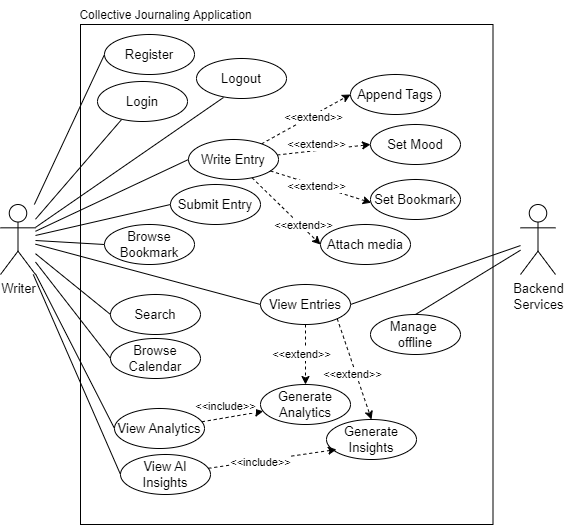

The diagram above was exported from draw.io. Its source (the exported page's mxGraphModel, read from the mxfile embedded in the PNG):
<mxGraphModel dx="1026" dy="568" grid="1" gridSize="10" guides="1" tooltips="1" connect="1" arrows="1" fold="1" page="1" pageScale="1" pageWidth="850" pageHeight="1100" math="0" shadow="0">
  <root>
    <mxCell id="0" />
    <mxCell id="1" parent="0" />
    <mxCell id="5AoRmxGVHAYubJfBqm_j-6" value="" style="rounded=0;whiteSpace=wrap;html=1;fontSize=13;" parent="1" vertex="1">
      <mxGeometry x="210" y="134" width="412.5" height="500" as="geometry" />
    </mxCell>
    <mxCell id="5AoRmxGVHAYubJfBqm_j-95" style="rounded=0;orthogonalLoop=1;jettySize=auto;html=1;entryX=0;entryY=0.5;entryDx=0;entryDy=0;endArrow=none;" parent="1" source="5AoRmxGVHAYubJfBqm_j-7" target="5AoRmxGVHAYubJfBqm_j-18" edge="1">
      <mxGeometry relative="1" as="geometry" />
    </mxCell>
    <mxCell id="5AoRmxGVHAYubJfBqm_j-96" style="rounded=0;orthogonalLoop=1;jettySize=auto;html=1;entryX=0;entryY=0.5;entryDx=0;entryDy=0;endArrow=none;" parent="1" source="5AoRmxGVHAYubJfBqm_j-7" target="5AoRmxGVHAYubJfBqm_j-20" edge="1">
      <mxGeometry relative="1" as="geometry" />
    </mxCell>
    <mxCell id="5AoRmxGVHAYubJfBqm_j-99" style="edgeStyle=none;rounded=0;orthogonalLoop=1;jettySize=auto;html=1;entryX=0.268;entryY=0.95;entryDx=0;entryDy=0;endArrow=none;entryPerimeter=0;" parent="1" source="5AoRmxGVHAYubJfBqm_j-7" target="5AoRmxGVHAYubJfBqm_j-15" edge="1">
      <mxGeometry relative="1" as="geometry" />
    </mxCell>
    <mxCell id="5AoRmxGVHAYubJfBqm_j-100" style="edgeStyle=none;rounded=0;orthogonalLoop=1;jettySize=auto;html=1;entryX=0.3;entryY=0.975;entryDx=0;entryDy=0;endArrow=none;entryPerimeter=0;" parent="1" source="5AoRmxGVHAYubJfBqm_j-7" target="5AoRmxGVHAYubJfBqm_j-17" edge="1">
      <mxGeometry relative="1" as="geometry" />
    </mxCell>
    <mxCell id="5AoRmxGVHAYubJfBqm_j-102" style="edgeStyle=none;rounded=0;orthogonalLoop=1;jettySize=auto;html=1;entryX=0;entryY=0.5;entryDx=0;entryDy=0;endArrow=none;" parent="1" source="5AoRmxGVHAYubJfBqm_j-7" target="5AoRmxGVHAYubJfBqm_j-19" edge="1">
      <mxGeometry relative="1" as="geometry" />
    </mxCell>
    <mxCell id="5AoRmxGVHAYubJfBqm_j-103" style="edgeStyle=none;rounded=0;orthogonalLoop=1;jettySize=auto;html=1;entryX=0;entryY=0.5;entryDx=0;entryDy=0;endArrow=none;" parent="1" source="5AoRmxGVHAYubJfBqm_j-7" target="5AoRmxGVHAYubJfBqm_j-23" edge="1">
      <mxGeometry relative="1" as="geometry" />
    </mxCell>
    <mxCell id="5AoRmxGVHAYubJfBqm_j-104" style="edgeStyle=none;rounded=0;orthogonalLoop=1;jettySize=auto;html=1;entryX=0;entryY=0.5;entryDx=0;entryDy=0;endArrow=none;" parent="1" source="5AoRmxGVHAYubJfBqm_j-7" target="5AoRmxGVHAYubJfBqm_j-31" edge="1">
      <mxGeometry relative="1" as="geometry" />
    </mxCell>
    <mxCell id="5AoRmxGVHAYubJfBqm_j-105" style="edgeStyle=none;rounded=0;orthogonalLoop=1;jettySize=auto;html=1;entryX=0;entryY=0.5;entryDx=0;entryDy=0;endArrow=none;" parent="1" source="5AoRmxGVHAYubJfBqm_j-7" target="5AoRmxGVHAYubJfBqm_j-25" edge="1">
      <mxGeometry relative="1" as="geometry" />
    </mxCell>
    <mxCell id="5AoRmxGVHAYubJfBqm_j-106" style="edgeStyle=none;rounded=0;orthogonalLoop=1;jettySize=auto;html=1;entryX=0;entryY=0.5;entryDx=0;entryDy=0;endArrow=none;" parent="1" source="5AoRmxGVHAYubJfBqm_j-7" target="5AoRmxGVHAYubJfBqm_j-21" edge="1">
      <mxGeometry relative="1" as="geometry" />
    </mxCell>
    <mxCell id="5AoRmxGVHAYubJfBqm_j-108" style="edgeStyle=none;rounded=0;orthogonalLoop=1;jettySize=auto;html=1;entryX=0;entryY=0.5;entryDx=0;entryDy=0;endArrow=none;" parent="1" source="5AoRmxGVHAYubJfBqm_j-7" target="5AoRmxGVHAYubJfBqm_j-43" edge="1">
      <mxGeometry relative="1" as="geometry" />
    </mxCell>
    <mxCell id="5AoRmxGVHAYubJfBqm_j-109" style="edgeStyle=none;rounded=0;orthogonalLoop=1;jettySize=auto;html=1;entryX=0;entryY=0.5;entryDx=0;entryDy=0;endArrow=none;" parent="1" source="5AoRmxGVHAYubJfBqm_j-7" target="5AoRmxGVHAYubJfBqm_j-12" edge="1">
      <mxGeometry relative="1" as="geometry" />
    </mxCell>
    <mxCell id="5AoRmxGVHAYubJfBqm_j-7" value="Writer" style="shape=umlActor;verticalLabelPosition=bottom;verticalAlign=top;html=1;outlineConnect=0;fontSize=13;" parent="1" vertex="1">
      <mxGeometry x="130" y="314" width="35" height="70" as="geometry" />
    </mxCell>
    <mxCell id="5AoRmxGVHAYubJfBqm_j-107" style="edgeStyle=none;rounded=0;orthogonalLoop=1;jettySize=auto;html=1;entryX=1;entryY=0.5;entryDx=0;entryDy=0;endArrow=none;" parent="1" source="5AoRmxGVHAYubJfBqm_j-10" target="5AoRmxGVHAYubJfBqm_j-43" edge="1">
      <mxGeometry relative="1" as="geometry" />
    </mxCell>
    <mxCell id="5AoRmxGVHAYubJfBqm_j-121" style="edgeStyle=none;rounded=0;orthogonalLoop=1;jettySize=auto;html=1;entryX=0.5;entryY=0;entryDx=0;entryDy=0;endArrow=none;" parent="1" source="5AoRmxGVHAYubJfBqm_j-10" target="5AoRmxGVHAYubJfBqm_j-120" edge="1">
      <mxGeometry relative="1" as="geometry" />
    </mxCell>
    <mxCell id="5AoRmxGVHAYubJfBqm_j-10" value="Backend&lt;div&gt;&lt;span style=&quot;background-color: transparent; color: light-dark(rgb(0, 0, 0), rgb(255, 255, 255));&quot;&gt;Services&lt;/span&gt;&lt;/div&gt;" style="shape=umlActor;verticalLabelPosition=bottom;verticalAlign=top;html=1;outlineConnect=0;fontSize=13;" parent="1" vertex="1">
      <mxGeometry x="650" y="314" width="35" height="70" as="geometry" />
    </mxCell>
    <mxCell id="5AoRmxGVHAYubJfBqm_j-33" style="rounded=0;orthogonalLoop=1;jettySize=auto;html=1;dashed=1;entryX=0;entryY=0.5;entryDx=0;entryDy=0;" parent="1" source="5AoRmxGVHAYubJfBqm_j-12" target="5AoRmxGVHAYubJfBqm_j-27" edge="1">
      <mxGeometry relative="1" as="geometry" />
    </mxCell>
    <mxCell id="5AoRmxGVHAYubJfBqm_j-34" value="&amp;lt;&amp;lt;extend&amp;gt;&amp;gt;" style="edgeLabel;html=1;align=center;verticalAlign=middle;resizable=0;points=[];" parent="5AoRmxGVHAYubJfBqm_j-33" vertex="1" connectable="0">
      <mxGeometry x="-0.1812" relative="1" as="geometry">
        <mxPoint y="-7" as="offset" />
      </mxGeometry>
    </mxCell>
    <mxCell id="5AoRmxGVHAYubJfBqm_j-38" style="rounded=0;orthogonalLoop=1;jettySize=auto;html=1;entryX=0;entryY=0.5;entryDx=0;entryDy=0;dashed=1;" parent="1" source="5AoRmxGVHAYubJfBqm_j-12" target="5AoRmxGVHAYubJfBqm_j-30" edge="1">
      <mxGeometry relative="1" as="geometry" />
    </mxCell>
    <mxCell id="5AoRmxGVHAYubJfBqm_j-39" value="&amp;lt;&amp;lt;extend&amp;gt;&amp;gt;" style="edgeLabel;html=1;align=center;verticalAlign=middle;resizable=0;points=[];" parent="5AoRmxGVHAYubJfBqm_j-38" vertex="1" connectable="0">
      <mxGeometry x="0.1363" y="-1" relative="1" as="geometry">
        <mxPoint as="offset" />
      </mxGeometry>
    </mxCell>
    <mxCell id="5AoRmxGVHAYubJfBqm_j-40" style="rounded=0;orthogonalLoop=1;jettySize=auto;html=1;entryX=0;entryY=0.5;entryDx=0;entryDy=0;dashed=1;" parent="1" source="5AoRmxGVHAYubJfBqm_j-12" target="5AoRmxGVHAYubJfBqm_j-29" edge="1">
      <mxGeometry relative="1" as="geometry" />
    </mxCell>
    <mxCell id="5AoRmxGVHAYubJfBqm_j-41" value="&amp;lt;&amp;lt;extend&amp;gt;&amp;gt;" style="edgeLabel;html=1;align=center;verticalAlign=middle;resizable=0;points=[];" parent="5AoRmxGVHAYubJfBqm_j-40" vertex="1" connectable="0">
      <mxGeometry x="0.4389" y="2" relative="1" as="geometry">
        <mxPoint as="offset" />
      </mxGeometry>
    </mxCell>
    <mxCell id="5AoRmxGVHAYubJfBqm_j-12" value="Write Entry" style="ellipse;whiteSpace=wrap;html=1;fontSize=13;" parent="1" vertex="1">
      <mxGeometry x="318" y="249" width="90" height="40" as="geometry" />
    </mxCell>
    <mxCell id="5AoRmxGVHAYubJfBqm_j-15" value="Login" style="ellipse;whiteSpace=wrap;html=1;fontSize=13;" parent="1" vertex="1">
      <mxGeometry x="227" y="191" width="90" height="40" as="geometry" />
    </mxCell>
    <mxCell id="5AoRmxGVHAYubJfBqm_j-17" value="Logout" style="ellipse;whiteSpace=wrap;html=1;fontSize=13;" parent="1" vertex="1">
      <mxGeometry x="326" y="168" width="90" height="40" as="geometry" />
    </mxCell>
    <mxCell id="5AoRmxGVHAYubJfBqm_j-18" value="Register" style="ellipse;whiteSpace=wrap;html=1;fontSize=13;" parent="1" vertex="1">
      <mxGeometry x="234" y="144" width="90" height="40" as="geometry" />
    </mxCell>
    <mxCell id="5AoRmxGVHAYubJfBqm_j-113" style="edgeStyle=none;rounded=0;orthogonalLoop=1;jettySize=auto;html=1;dashed=1" parent="1" source="5AoRmxGVHAYubJfBqm_j-19" target="5AoRmxGVHAYubJfBqm_j-75" edge="1">
      <mxGeometry relative="1" as="geometry" />
    </mxCell>
    <mxCell id="5AoRmxGVHAYubJfBqm_j-115" value="&amp;lt;&amp;lt;include&amp;gt;&amp;gt;" style="edgeLabel;html=1;align=center;verticalAlign=middle;resizable=0;points=[];" parent="5AoRmxGVHAYubJfBqm_j-113" vertex="1" connectable="0">
      <mxGeometry x="-0.4674" relative="1" as="geometry">
        <mxPoint x="7" y="-13" as="offset" />
      </mxGeometry>
    </mxCell>
    <mxCell id="5AoRmxGVHAYubJfBqm_j-19" value="View A&lt;span style=&quot;background-color: transparent; color: light-dark(rgb(0, 0, 0), rgb(255, 255, 255));&quot;&gt;nalytics&lt;/span&gt;" style="ellipse;whiteSpace=wrap;html=1;fontSize=13;" parent="1" vertex="1">
      <mxGeometry x="244" y="518" width="90" height="40" as="geometry" />
    </mxCell>
    <mxCell id="5AoRmxGVHAYubJfBqm_j-20" value="View AI Insights" style="ellipse;whiteSpace=wrap;html=1;fontSize=13;" parent="1" vertex="1">
      <mxGeometry x="250" y="564" width="90" height="40" as="geometry" />
    </mxCell>
    <mxCell id="5AoRmxGVHAYubJfBqm_j-21" value="Submit Entry" style="ellipse;whiteSpace=wrap;html=1;fontSize=13;" parent="1" vertex="1">
      <mxGeometry x="300" y="294" width="90" height="40" as="geometry" />
    </mxCell>
    <mxCell id="5AoRmxGVHAYubJfBqm_j-23" value="Browse Calendar" style="ellipse;whiteSpace=wrap;html=1;fontSize=13;" parent="1" vertex="1">
      <mxGeometry x="240" y="448" width="90" height="40" as="geometry" />
    </mxCell>
    <mxCell id="5AoRmxGVHAYubJfBqm_j-25" value="Browse Bookmark" style="ellipse;whiteSpace=wrap;html=1;fontSize=13;" parent="1" vertex="1">
      <mxGeometry x="234" y="334" width="90" height="40" as="geometry" />
    </mxCell>
    <mxCell id="5AoRmxGVHAYubJfBqm_j-26" value="Set Bookmark" style="ellipse;whiteSpace=wrap;html=1;fontSize=13;" parent="1" vertex="1">
      <mxGeometry x="500" y="289" width="90" height="40" as="geometry" />
    </mxCell>
    <mxCell id="5AoRmxGVHAYubJfBqm_j-27" value="Set Mood" style="ellipse;whiteSpace=wrap;html=1;fontSize=13;" parent="1" vertex="1">
      <mxGeometry x="500" y="234" width="90" height="40" as="geometry" />
    </mxCell>
    <mxCell id="5AoRmxGVHAYubJfBqm_j-29" value="Attach media" style="ellipse;whiteSpace=wrap;html=1;fontSize=13;" parent="1" vertex="1">
      <mxGeometry x="450" y="334" width="90" height="40" as="geometry" />
    </mxCell>
    <mxCell id="5AoRmxGVHAYubJfBqm_j-30" value="Append Tags" style="ellipse;whiteSpace=wrap;html=1;fontSize=13;" parent="1" vertex="1">
      <mxGeometry x="480" y="184" width="90" height="40" as="geometry" />
    </mxCell>
    <mxCell id="5AoRmxGVHAYubJfBqm_j-31" value="Search" style="ellipse;whiteSpace=wrap;html=1;fontSize=13;" parent="1" vertex="1">
      <mxGeometry x="240" y="404" width="90" height="40" as="geometry" />
    </mxCell>
    <mxCell id="5AoRmxGVHAYubJfBqm_j-36" style="rounded=0;orthogonalLoop=1;jettySize=auto;html=1;entryX=0.007;entryY=0.58;entryDx=0;entryDy=0;entryPerimeter=0;dashed=1;" parent="1" source="5AoRmxGVHAYubJfBqm_j-12" target="5AoRmxGVHAYubJfBqm_j-26" edge="1">
      <mxGeometry relative="1" as="geometry" />
    </mxCell>
    <mxCell id="5AoRmxGVHAYubJfBqm_j-37" value="&amp;lt;&amp;lt;extend&amp;gt;&amp;gt;" style="edgeLabel;html=1;align=center;verticalAlign=middle;resizable=0;points=[];" parent="5AoRmxGVHAYubJfBqm_j-36" vertex="1" connectable="0">
      <mxGeometry x="-0.0936" relative="1" as="geometry">
        <mxPoint as="offset" />
      </mxGeometry>
    </mxCell>
    <mxCell id="5AoRmxGVHAYubJfBqm_j-77" style="rounded=0;orthogonalLoop=1;jettySize=auto;html=1;entryX=0.5;entryY=0;entryDx=0;entryDy=0;dashed=1;exitX=0.5;exitY=1;exitDx=0;exitDy=0;" parent="1" source="5AoRmxGVHAYubJfBqm_j-43" target="5AoRmxGVHAYubJfBqm_j-75" edge="1">
      <mxGeometry relative="1" as="geometry" />
    </mxCell>
    <mxCell id="5AoRmxGVHAYubJfBqm_j-79" value="&amp;lt;&amp;lt;extend&amp;gt;&amp;gt;" style="edgeLabel;html=1;align=center;verticalAlign=middle;resizable=0;points=[];rotation=0;" parent="5AoRmxGVHAYubJfBqm_j-77" vertex="1" connectable="0">
      <mxGeometry x="0.5193" y="-7" relative="1" as="geometry">
        <mxPoint x="2" y="-16" as="offset" />
      </mxGeometry>
    </mxCell>
    <mxCell id="5AoRmxGVHAYubJfBqm_j-78" style="rounded=0;orthogonalLoop=1;jettySize=auto;html=1;entryX=0.5;entryY=0;entryDx=0;entryDy=0;dashed=1;exitX=1;exitY=1;exitDx=0;exitDy=0;" parent="1" source="5AoRmxGVHAYubJfBqm_j-43" target="5AoRmxGVHAYubJfBqm_j-76" edge="1">
      <mxGeometry relative="1" as="geometry" />
    </mxCell>
    <mxCell id="5AoRmxGVHAYubJfBqm_j-80" value="&amp;lt;&amp;lt;extend&amp;gt;&amp;gt;" style="edgeLabel;html=1;align=center;verticalAlign=middle;resizable=0;points=[];" parent="5AoRmxGVHAYubJfBqm_j-78" vertex="1" connectable="0">
      <mxGeometry x="0.2712" y="1" relative="1" as="geometry">
        <mxPoint x="-8" y="-9" as="offset" />
      </mxGeometry>
    </mxCell>
    <mxCell id="5AoRmxGVHAYubJfBqm_j-43" value="View Entries" style="ellipse;whiteSpace=wrap;html=1;fontSize=13;" parent="1" vertex="1">
      <mxGeometry x="390" y="394" width="90" height="40" as="geometry" />
    </mxCell>
    <mxCell id="5AoRmxGVHAYubJfBqm_j-75" value="Generate A&lt;span style=&quot;background-color: transparent; color: light-dark(rgb(0, 0, 0), rgb(255, 255, 255));&quot;&gt;nalytics&lt;/span&gt;" style="ellipse;whiteSpace=wrap;html=1;fontSize=13;" parent="1" vertex="1">
      <mxGeometry x="390" y="494" width="90" height="40" as="geometry" />
    </mxCell>
    <mxCell id="5AoRmxGVHAYubJfBqm_j-76" value="Generate Insights" style="ellipse;whiteSpace=wrap;html=1;fontSize=13;" parent="1" vertex="1">
      <mxGeometry x="456" y="529" width="90" height="40" as="geometry" />
    </mxCell>
    <mxCell id="5AoRmxGVHAYubJfBqm_j-112" style="edgeStyle=none;rounded=0;orthogonalLoop=1;jettySize=auto;html=1;entryX=0.111;entryY=0.75;entryDx=0;entryDy=0;entryPerimeter=0;dashed=1;" parent="1" source="5AoRmxGVHAYubJfBqm_j-20" target="5AoRmxGVHAYubJfBqm_j-76" edge="1">
      <mxGeometry relative="1" as="geometry" />
    </mxCell>
    <mxCell id="5AoRmxGVHAYubJfBqm_j-114" value="&amp;lt;&amp;lt;include&amp;gt;&amp;gt;" style="edgeLabel;html=1;align=center;verticalAlign=middle;resizable=0;points=[];" parent="5AoRmxGVHAYubJfBqm_j-112" vertex="1" connectable="0">
      <mxGeometry x="-0.2072" y="-1" relative="1" as="geometry">
        <mxPoint as="offset" />
      </mxGeometry>
    </mxCell>
    <mxCell id="5AoRmxGVHAYubJfBqm_j-119" value="Collective Journaling Application" style="text;html=1;align=center;verticalAlign=middle;resizable=0;points=[];autosize=1;strokeColor=none;fillColor=none;" parent="1" vertex="1">
      <mxGeometry x="195" y="110" width="200" height="30" as="geometry" />
    </mxCell>
    <mxCell id="5AoRmxGVHAYubJfBqm_j-120" value="Manage&amp;nbsp;&lt;div&gt;offline&lt;/div&gt;" style="ellipse;whiteSpace=wrap;html=1;fontSize=13;" parent="1" vertex="1">
      <mxGeometry x="500" y="424" width="90" height="40" as="geometry" />
    </mxCell>
  </root>
</mxGraphModel>